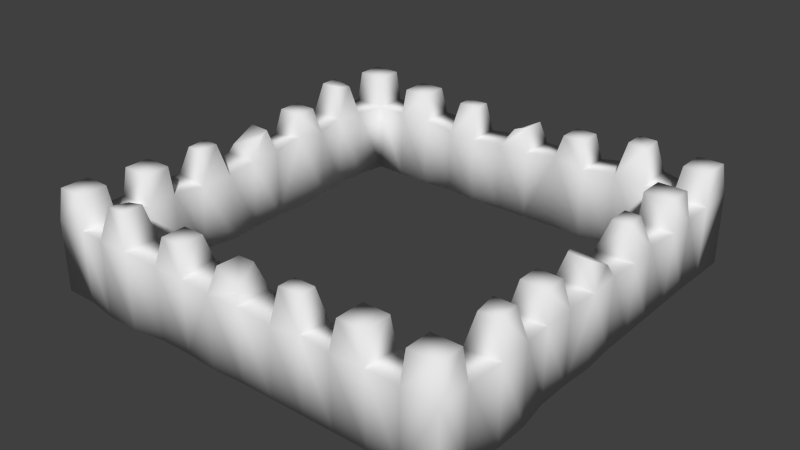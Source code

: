 # Source: towerTop.blend  (saved by Blender 2.69.0; exported with 4.5.12 LTS)
import bpy
from mathutils import Matrix  # noqa: F401  (used for matrix-valued properties, if any)

bpy.ops.wm.read_factory_settings(use_empty=True)
scene = bpy.context.scene
scene.name = 'Scene'

# ---- collections
col_collection_1 = bpy.data.collections.new('Collection 1'); scene.collection.children.link(col_collection_1)

# ---- world
world_world = bpy.data.worlds.new('World'); scene.world = world_world
world_world.color = (0.05088, 0.05088, 0.05088)
world_world.use_sun_shadow = False
world_world.sun_shadow_jitter_overblur = 0.0
world_world.cycles.sampling_method = 'MANUAL'
world_world.cycles.sample_map_resolution = 256

# ---- meshes
me_cube_001 = bpy.data.meshes.new('Cube.001')
me_cube_001.from_pydata([(-4.954, 1.431, -1.0), (-4.954, 0.5144, -1.0), (-6.006, 0.5144, -1.0), (-5.954, 1.431, -1.0), (-4.954, 1.431, 1.147), (-4.954, 0.5144, 1.0), (-6.006, 0.5144, 0.985), (-5.954, 1.431, 0.985), (-4.954, -0.4023, -1.0), (-5.954, -0.4023, -1.0), (-4.954, -0.4023, 1.0), (-5.954, -0.4023, 1.0), (-4.89, -1.319, -1.0), (-5.954, -1.319, -1.0), (-4.89, -1.319, 0.9227), (-5.954, -1.382, 0.8916), (-5.04, -2.236, -1.0), (-5.954, -2.236, -1.0), (-4.991, -2.236, 0.8951), (-5.896, -2.236, 1.0), (-4.954, 2.348, -1.0), (-5.954, 2.348, -1.0), (-4.954, 2.348, 1.0), (-5.954, 2.348, 1.0), (-5.095, 3.264, -1.0), (-6.095, 3.264, -1.0), (-5.095, 3.264, 1.11), (-6.095, 3.264, 1.11), (-5.095, 4.181, -1.0), (-6.095, 4.181, -1.0), (-5.095, 4.181, 1.0), (-6.095, 4.181, 1.11), (-5.114, 1.577, 1.766), (-5.14, 0.3439, 1.666), (-5.768, 0.3805, 1.666), (-5.795, 1.577, 1.766), (-5.019, 0.01515, 1.579), (-5.813, -0.3205, 1.279), (-5.211, -1.453, 1.802), (-5.698, -1.453, 1.802), (-5.211, -2.052, 1.802), (-5.64, -2.052, 1.802), (-5.114, 2.202, 1.766), (-5.795, 2.202, 1.766), (-5.305, 3.457, 2.01), (-5.886, 3.457, 2.01), (-5.305, 3.989, 1.9), (-5.886, 3.989, 2.01), (-4.956, 5.033, -1.0), (-5.954, 5.098, -1.0), (-4.956, 5.033, 1.0), (-5.954, 5.098, 1.0), (-5.054, 5.189, 1.9), (-5.854, 5.189, 1.9), (-4.956, 5.991, -1.0), (-5.954, 6.014, -1.0), (-4.956, 5.991, 1.0), (-5.954, 6.014, 1.0), (-5.054, 5.923, 1.9), (-5.854, 5.923, 1.9), (-4.954, -3.152, -1.0), (-5.954, -3.152, -1.0), (-5.026, -3.152, 1.0), (-6.026, -3.152, 1.0), (-5.054, -3.244, 1.809), (-5.854, -3.244, 1.809), (-4.954, -4.069, -1.0), (-5.954, -4.069, -1.0), (-4.954, -4.069, 1.0), (-5.954, -4.069, 1.0), (-5.054, -3.977, 1.809), (-5.854, -3.977, 1.809), (-5.014, -4.986, -1.0), (-5.972, -4.986, -1.0), (-5.014, -4.986, 1.0), (-5.972, -4.986, 1.0), (5.0, -1.438, -1.0), (5.0, -0.5217, -1.0), (6.052, -0.5217, -1.0), (6.0, -1.438, -1.0), (5.0, -1.438, 1.147), (5.0, -0.5217, 1.0), (6.052, -0.5217, 0.985), (6.0, -1.438, 0.985), (5.0, 0.395, -1.0), (6.0, 0.395, -1.0), (5.0, 0.395, 1.0), (6.0, 0.395, 1.0), (4.935, 1.312, -1.0), (6.0, 1.312, -1.0), (4.935, 1.312, 0.9227), (6.0, 1.374, 0.8916), (5.085, 2.228, -1.0), (6.0, 2.228, -1.0), (5.037, 2.228, 0.8951), (5.942, 2.228, 1.0), (5.0, -2.355, -1.0), (6.0, -2.355, -1.0), (5.0, -2.355, 1.0), (6.0, -2.355, 1.0), (5.141, -3.272, -1.0), (6.141, -3.272, -1.0), (5.141, -3.272, 1.11), (6.141, -3.272, 1.11), (5.141, -4.188, -1.0), (6.141, -4.188, -1.0), (5.141, -4.188, 1.0), (6.141, -4.188, 1.11), (5.159, -1.584, 1.766), (5.186, -0.3512, 1.666), (5.814, -0.3878, 1.666), (5.841, -1.584, 1.766), (5.065, -0.02243, 1.579), (5.859, 0.3133, 1.279), (5.257, 1.446, 1.802), (5.743, 1.446, 1.802), (5.257, 2.045, 1.802), (5.685, 2.045, 1.802), (5.159, -2.209, 1.766), (5.841, -2.209, 1.766), (5.351, -3.464, 2.01), (5.931, -3.464, 2.01), (5.351, -3.996, 1.9), (5.931, -3.996, 2.01), (5.005, -5.045, -1.0), (6.0, -5.105, -1.0), (5.005, -5.045, 1.0), (6.0, -5.105, 1.0), (5.1, -5.197, 1.9), (5.9, -5.197, 1.9), (5.005, -6.004, -1.0), (6.0, -6.022, -1.0), (5.005, -6.004, 1.0), (6.0, -6.022, 1.0), (5.1, -5.93, 1.9), (5.9, -5.93, 1.9), (5.0, 3.145, -1.0), (6.0, 3.145, -1.0), (5.072, 3.145, 1.0), (6.072, 3.145, 1.0), (5.1, 3.237, 1.809), (5.9, 3.237, 1.809), (5.0, 4.062, -1.0), (6.0, 4.062, -1.0), (5.0, 4.062, 1.0), (6.0, 4.062, 1.0), (5.1, 3.97, 1.809), (5.9, 3.97, 1.809), (5.063, 4.973, -1.0), (6.022, 4.973, -1.0), (5.063, 4.973, 1.0), (6.022, 4.973, 1.0), (1.46, 4.968, -1.0), (0.543, 4.968, -1.0), (0.543, 6.02, -1.0), (1.46, 5.968, -1.0), (1.46, 4.968, 1.147), (0.543, 4.968, 1.0), (0.543, 6.02, 0.985), (1.46, 5.968, 0.985), (-0.3736, 4.968, -1.0), (-0.3736, 5.968, -1.0), (-0.3736, 4.968, 1.0), (-0.3736, 5.968, 1.0), (-1.29, 4.904, -1.0), (-1.29, 5.968, -1.0), (-1.29, 4.904, 0.9227), (-1.353, 5.968, 0.8916), (-2.207, 5.054, -1.0), (-2.207, 5.968, -1.0), (-2.207, 5.005, 0.8951), (-2.207, 5.911, 1.0), (2.376, 4.968, -1.0), (2.376, 5.968, -1.0), (2.376, 4.968, 1.0), (2.376, 5.968, 1.0), (3.293, 5.109, -1.0), (3.293, 6.109, -1.0), (3.293, 5.109, 1.11), (3.293, 6.109, 1.11), (4.21, 5.109, -1.0), (4.21, 6.109, -1.0), (4.21, 5.109, 1.0), (4.21, 6.109, 1.11), (1.606, 5.128, 1.766), (0.3725, 5.155, 1.666), (0.4091, 5.782, 1.666), (1.606, 5.809, 1.766), (0.04377, 5.033, 1.579), (-0.2919, 5.827, 1.279), (-1.424, 5.225, 1.802), (-1.424, 5.712, 1.802), (-2.024, 5.225, 1.802), (-2.024, 5.654, 1.802), (2.23, 5.128, 1.766), (2.23, 5.809, 1.766), (3.485, 5.319, 2.01), (3.485, 5.9, 2.01), (4.018, 5.319, 1.9), (4.018, 5.9, 2.01), (5.126, 5.968, -1.0), (5.126, 5.968, 1.0), (5.218, 5.068, 1.9), (5.218, 5.868, 1.9), (6.043, 5.968, -1.0), (6.043, 5.968, 1.0), (5.951, 5.068, 1.9), (5.951, 5.868, 1.9), (-3.124, 4.968, -1.0), (-3.124, 5.968, -1.0), (-3.124, 5.04, 1.0), (-3.124, 6.04, 1.0), (-3.215, 5.068, 1.809), (-3.215, 5.868, 1.809), (-4.04, 4.968, -1.0), (-4.04, 5.968, -1.0), (-4.04, 4.968, 1.0), (-4.04, 5.968, 1.0), (-3.949, 5.068, 1.809), (-3.949, 5.868, 1.809), (-1.407, -4.986, -1.0), (-0.4906, -4.986, -1.0), (-0.4906, -6.038, -1.0), (-1.407, -5.986, -1.0), (-1.407, -4.986, 1.147), (-0.4906, -4.986, 1.0), (-0.4906, -6.038, 0.985), (-1.407, -5.986, 0.985), (0.4261, -4.986, -1.0), (0.4261, -5.986, -1.0), (0.4261, -4.986, 1.0), (0.4261, -5.986, 1.0), (1.343, -4.921, -1.0), (1.343, -5.986, -1.0), (1.343, -4.921, 0.9227), (1.406, -5.986, 0.8916), (2.259, -5.071, -1.0), (2.259, -5.986, -1.0), (2.259, -5.022, 0.8951), (2.259, -5.928, 1.0), (-2.324, -4.986, -1.0), (-2.324, -5.986, -1.0), (-2.324, -4.986, 1.0), (-2.324, -5.986, 1.0), (-3.241, -5.127, -1.0), (-3.241, -6.127, -1.0), (-3.241, -5.127, 1.11), (-3.241, -6.127, 1.11), (-4.157, -5.127, -1.0), (-4.157, -6.127, -1.0), (-4.157, -5.127, 1.0), (-4.157, -6.127, 1.11), (-1.553, -5.145, 1.766), (-0.3201, -5.172, 1.666), (-0.3567, -5.8, 1.666), (-1.553, -5.826, 1.766), (0.008655, -5.051, 1.579), (0.3444, -5.844, 1.279), (1.477, -5.242, 1.802), (1.477, -5.729, 1.802), (2.076, -5.242, 1.802), (2.076, -5.671, 1.802), (-2.178, -5.145, 1.766), (-2.178, -5.826, 1.766), (-3.433, -5.336, 2.01), (-3.433, -5.917, 2.01), (-3.965, -5.336, 1.9), (-3.965, -5.917, 2.01), (-5.074, -5.986, -1.0), (-5.074, -5.986, 1.0), (-5.166, -5.086, 1.9), (-5.166, -5.886, 1.9), (-5.991, -5.986, -1.0), (-5.991, -5.986, 1.0), (-5.899, -5.086, 1.9), (-5.899, -5.886, 1.9), (3.176, -4.986, -1.0), (3.176, -5.986, -1.0), (3.176, -5.057, 1.0), (3.176, -6.057, 1.0), (3.268, -5.086, 1.809), (3.268, -5.886, 1.809), (4.093, -4.986, -1.0), (4.093, -5.986, -1.0), (4.093, -4.986, 1.0), (4.093, -5.986, 1.0), (4.001, -5.086, 1.809), (4.001, -5.886, 1.809)], [], [(4, 5, 1, 0), (2, 1, 8, 9), (6, 7, 3, 2), (0, 3, 21, 20), (0, 1, 2, 3), (9, 8, 12, 13), (6, 2, 9, 11), (1, 5, 10, 8), (13, 12, 16, 17), (11, 9, 13, 15), (8, 10, 14, 12), (15, 13, 17, 19), (12, 14, 18, 16), (20, 21, 25, 24), (3, 7, 23, 21), (4, 0, 20, 22), (24, 25, 29, 28), (21, 23, 27, 25), (22, 20, 24, 26), (25, 27, 31, 29), (26, 24, 28, 30), (28, 29, 49, 48), (29, 31, 51, 49), (30, 28, 48, 50), (57, 56, 54, 55), (49, 51, 57, 55), (48, 49, 55, 54), (17, 16, 60, 61), (19, 17, 61, 63), (16, 18, 62, 60), (67, 66, 72, 73), (61, 60, 66, 67), (63, 61, 67, 69), (60, 62, 68, 66), (10, 36, 37, 11), (6, 11, 37, 34), (33, 5, 6, 34), (10, 5, 33, 36), (37, 36, 33, 34), (39, 38, 14, 15), (41, 19, 18, 40), (38, 39, 41, 40), (19, 41, 39, 15), (18, 14, 38, 40), (71, 70, 64, 65), (65, 63, 69, 71), (69, 68, 70, 71), (68, 62, 64, 70), (63, 65, 64, 62), (35, 32, 42, 43), (32, 4, 22, 42), (7, 35, 43, 23), (32, 35, 7, 4), (42, 22, 23, 43), (31, 47, 46, 30), (45, 27, 26, 44), (46, 47, 45, 44), (27, 45, 47, 31), (26, 30, 46, 44), (59, 53, 52, 58), (56, 58, 52, 50), (56, 57, 59, 58), (57, 51, 53, 59), (4, 7, 6, 5), (11, 15, 14, 10), (27, 23, 22, 26), (51, 31, 30, 50), (18, 19, 63, 62), (69, 67, 73, 75), (68, 69, 75, 74), (66, 68, 74, 72), (50, 52, 53, 51), (80, 81, 77, 76), (78, 77, 84, 85), (82, 83, 79, 78), (76, 79, 97, 96), (76, 77, 78, 79), (85, 84, 88, 89), (82, 78, 85, 87), (77, 81, 86, 84), (89, 88, 92, 93), (87, 85, 89, 91), (84, 86, 90, 88), (91, 89, 93, 95), (88, 90, 94, 92), (96, 97, 101, 100), (79, 83, 99, 97), (80, 76, 96, 98), (100, 101, 105, 104), (97, 99, 103, 101), (98, 96, 100, 102), (101, 103, 107, 105), (102, 100, 104, 106), (104, 105, 125, 124), (105, 107, 127, 125), (106, 104, 124, 126), (133, 132, 130, 131), (125, 127, 133, 131), (124, 125, 131, 130), (93, 92, 136, 137), (95, 93, 137, 139), (92, 94, 138, 136), (143, 142, 148, 149), (137, 136, 142, 143), (139, 137, 143, 145), (136, 138, 144, 142), (86, 112, 113, 87), (82, 87, 113, 110), (109, 81, 82, 110), (86, 81, 109, 112), (113, 112, 109, 110), (115, 114, 90, 91), (117, 95, 94, 116), (114, 115, 117, 116), (95, 117, 115, 91), (94, 90, 114, 116), (147, 146, 140, 141), (141, 139, 145, 147), (145, 144, 146, 147), (144, 138, 140, 146), (139, 141, 140, 138), (111, 108, 118, 119), (108, 80, 98, 118), (83, 111, 119, 99), (108, 111, 83, 80), (118, 98, 99, 119), (107, 123, 122, 106), (121, 103, 102, 120), (122, 123, 121, 120), (103, 121, 123, 107), (102, 106, 122, 120), (135, 129, 128, 134), (132, 134, 128, 126), (132, 133, 135, 134), (133, 127, 129, 135), (80, 83, 82, 81), (87, 91, 90, 86), (103, 99, 98, 102), (127, 107, 106, 126), (94, 95, 139, 138), (145, 143, 149, 151), (144, 145, 151, 150), (142, 144, 150, 148), (126, 128, 129, 127), (156, 157, 153, 152), (154, 153, 160, 161), (158, 159, 155, 154), (152, 155, 173, 172), (152, 153, 154, 155), (161, 160, 164, 165), (158, 154, 161, 163), (153, 157, 162, 160), (165, 164, 168, 169), (163, 161, 165, 167), (160, 162, 166, 164), (167, 165, 169, 171), (164, 166, 170, 168), (172, 173, 177, 176), (155, 159, 175, 173), (156, 152, 172, 174), (176, 177, 181, 180), (173, 175, 179, 177), (174, 172, 176, 178), (177, 179, 183, 181), (178, 176, 180, 182), (181, 183, 201, 200), (151, 205, 207, 206), (200, 201, 205, 204), (182, 180, 148, 150), (169, 168, 208, 209), (171, 169, 209, 211), (168, 170, 210, 208), (215, 214, 48, 54), (209, 208, 214, 215), (211, 209, 215, 217), (208, 210, 216, 214), (162, 188, 189, 163), (158, 163, 189, 186), (185, 157, 158, 186), (162, 157, 185, 188), (189, 188, 185, 186), (191, 190, 166, 167), (193, 171, 170, 192), (190, 191, 193, 192), (171, 193, 191, 167), (170, 166, 190, 192), (219, 218, 212, 213), (213, 211, 217, 219), (217, 216, 218, 219), (216, 210, 212, 218), (211, 213, 212, 210), (187, 184, 194, 195), (184, 156, 174, 194), (159, 187, 195, 175), (184, 187, 159, 156), (194, 174, 175, 195), (183, 199, 198, 182), (197, 179, 178, 196), (198, 199, 197, 196), (179, 197, 199, 183), (178, 182, 198, 196), (207, 203, 202, 206), (201, 183, 182, 150), (151, 206, 202, 150), (205, 201, 203, 207), (156, 159, 158, 157), (163, 167, 166, 162), (179, 175, 174, 178), (148, 200, 204, 149), (170, 171, 211, 210), (205, 151, 149, 204), (216, 217, 56, 50), (217, 215, 54, 56), (180, 181, 200, 148), (224, 225, 221, 220), (222, 221, 228, 229), (226, 227, 223, 222), (220, 223, 241, 240), (220, 221, 222, 223), (229, 228, 232, 233), (226, 222, 229, 231), (221, 225, 230, 228), (233, 232, 236, 237), (231, 229, 233, 235), (228, 230, 234, 232), (235, 233, 237, 239), (232, 234, 238, 236), (240, 241, 245, 244), (223, 227, 243, 241), (224, 220, 240, 242), (244, 245, 249, 248), (241, 243, 247, 245), (242, 240, 244, 246), (245, 247, 251, 249), (246, 244, 248, 250), (150, 202, 203, 201), (249, 251, 269, 268), (75, 273, 275, 274), (268, 269, 273, 272), (250, 248, 72, 74), (237, 236, 276, 277), (239, 237, 277, 279), (236, 238, 278, 276), (285, 283, 130, 132), (277, 276, 282, 283), (279, 277, 283, 285), (276, 278, 284, 282), (230, 256, 257, 231), (226, 231, 257, 254), (253, 225, 226, 254), (230, 225, 253, 256), (257, 256, 253, 254), (259, 258, 234, 235), (261, 239, 238, 260), (258, 259, 261, 260), (239, 261, 259, 235), (238, 234, 258, 260), (287, 286, 280, 281), (281, 279, 285, 287), (285, 284, 286, 287), (284, 278, 280, 286), (279, 281, 280, 278), (255, 252, 262, 263), (252, 224, 242, 262), (227, 255, 263, 243), (252, 255, 227, 224), (262, 242, 243, 263), (251, 267, 266, 250), (265, 247, 246, 264), (266, 267, 265, 264), (247, 265, 267, 251), (246, 250, 266, 264), (275, 271, 270, 274), (269, 251, 250, 74), (75, 274, 270, 74), (273, 269, 271, 275), (224, 227, 226, 225), (231, 235, 234, 230), (247, 243, 242, 246), (72, 268, 272, 73), (238, 239, 279, 278), (273, 75, 73, 272), (214, 216, 50, 48), (283, 282, 124, 130), (282, 284, 126, 124), (248, 249, 268, 72), (284, 285, 132, 126), (74, 270, 271, 269)])
me_cube_001.polygons.foreach_set('use_smooth', [True] * 288)
me_cube_001.use_remesh_preserve_volume = False
me_cube_001.use_remesh_preserve_attributes = False
me_cube_001.use_mirror_vertex_groups = False
me_cube_001.update()

# ---- objects
ob_cube = bpy.data.objects.new('Cube', me_cube_001)

# ---- transforms, parenting, visibility, modifiers, constraints
ob_cube.location = (0.0, 0.0, 0.0)
ob_cube.lineart.crease_threshold = 0.0

# ---- collection membership
col_collection_1.objects.link(ob_cube)

# ---- scene / render settings (as saved in the file)
scene.frame_start = 1; scene.frame_end = 250; scene.frame_set(1)
scene.render.engine = 'BLENDER_EEVEE_NEXT'
scene.render.image_settings.compression = 90
scene.render.resolution_percentage = 50
scene.render.dither_intensity = 0.0
scene.cycles.use_denoising = False
scene.cycles.samples = 10
scene.cycles.sampling_pattern = 'TABULATED_SOBOL'
scene.cycles.light_sampling_threshold = 0.0
scene.cycles.use_adaptive_sampling = False
scene.cycles.use_light_tree = False
scene.cycles.blur_glossy = 0.0
scene.cycles.volume_bounces = 1
scene.cycles.pixel_filter_type = 'GAUSSIAN'
scene.cycles.sample_clamp_indirect = 0.0
scene.view_settings.view_transform = 'Standard'
bpy.context.view_layer.update()

# ---- added for rendering (the .blend has no active camera and no usable light): camera, sun
cam_auto = bpy.data.cameras.new('AutoCamera')
cam_auto.lens = 50.0
cam_auto.sensor_width = 36.0
cam_auto.clip_end = 1000.0
ob_auto_camera = bpy.data.objects.new('AutoCamera', cam_auto)
scene.collection.objects.link(ob_auto_camera)
ob_auto_camera.location = (16.274, -19.5099, 13.5057)
ob_auto_camera.rotation_euler = (1.09748, -7.21219e-08, 0.694738)
scene.camera = ob_auto_camera
light_auto_sun = bpy.data.lights.new('AutoSun', 'SUN')
light_auto_sun.energy = 3.0
light_auto_sun.angle = 0.0523599
ob_auto_sun = bpy.data.objects.new('AutoSun', light_auto_sun)
scene.collection.objects.link(ob_auto_sun)
ob_auto_sun.rotation_euler = (0.872665, 0.174533, 0.523599)
bpy.context.view_layer.update()
